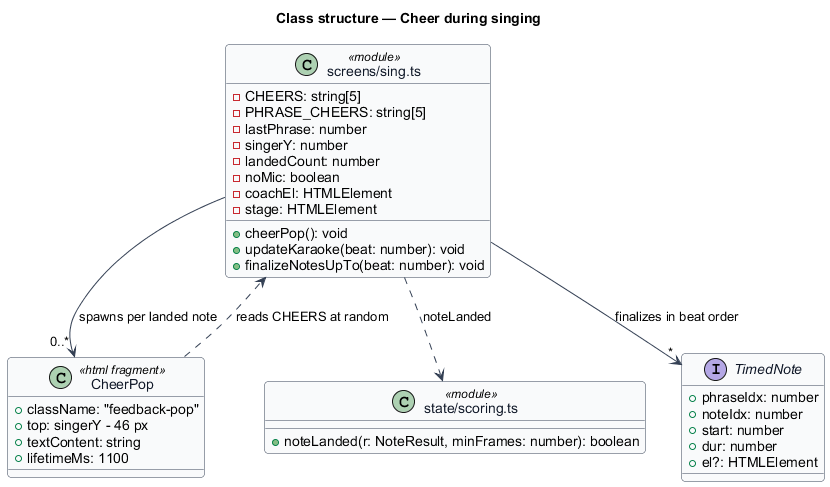

The diagram above was rendered by PlantUML. Its source (embedded in the PNG):
@startuml
' --- shared skin header ---
skinparam backgroundColor #FFFFFF
skinparam shadowing false
skinparam roundcorner 8
skinparam defaultFontName Arial
skinparam ArrowColor #344054
skinparam class {
  BorderColor #344054
  FontColor #101828
  BackgroundColor #F9FAFB
}
' --------------------------
title Class structure — Cheer during singing

class "screens/sing.ts" as Sing <<module>> {
  -CHEERS: string[5]
  -PHRASE_CHEERS: string[5]
  -lastPhrase: number
  -singerY: number
  -landedCount: number
  -noMic: boolean
  -coachEl: HTMLElement
  -stage: HTMLElement
  +cheerPop(): void
  +updateKaraoke(beat: number): void
  +finalizeNotesUpTo(beat: number): void
}

class CheerPop <<html fragment>> {
  +className: "feedback-pop"
  +top: singerY - 46 px
  +textContent: string
  +lifetimeMs: 1100
}

class "state/scoring.ts" as Scoring <<module>> {
  +noteLanded(r: NoteResult, minFrames: number): boolean
}

interface TimedNote {
  +phraseIdx: number
  +noteIdx: number
  +start: number
  +dur: number
  +el?: HTMLElement
}

Sing ..> Scoring : noteLanded
Sing --> "0..*" CheerPop : spawns per landed note
Sing --> "*" TimedNote : finalizes in beat order
CheerPop ..> Sing : reads CHEERS at random
@enduml